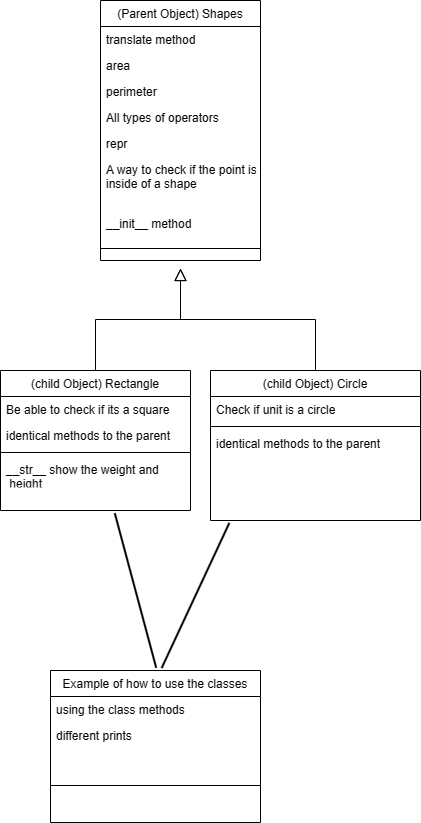

The diagram above was exported from draw.io. Its source (the exported page's mxGraphModel, read from the mxfile embedded in the PNG):
<mxGraphModel dx="744" dy="2312" grid="1" gridSize="10" guides="1" tooltips="1" connect="1" arrows="1" fold="1" page="1" pageScale="1" pageWidth="827" pageHeight="1169" math="0" shadow="0">
  <root>
    <mxCell id="WIyWlLk6GJQsqaUBKTNV-0" />
    <mxCell id="WIyWlLk6GJQsqaUBKTNV-1" parent="WIyWlLk6GJQsqaUBKTNV-0" />
    <mxCell id="zkfFHV4jXpPFQw0GAbJ--6" value="(child Object) Rectangle" style="swimlane;fontStyle=0;align=center;verticalAlign=top;childLayout=stackLayout;horizontal=1;startSize=26;horizontalStack=0;resizeParent=1;resizeLast=0;collapsible=1;marginBottom=0;rounded=0;shadow=0;strokeWidth=1;" parent="WIyWlLk6GJQsqaUBKTNV-1" vertex="1">
      <mxGeometry x="120" y="360" width="190" height="140" as="geometry">
        <mxRectangle x="130" y="380" width="160" height="26" as="alternateBounds" />
      </mxGeometry>
    </mxCell>
    <mxCell id="zkfFHV4jXpPFQw0GAbJ--7" value="Be able to check if its a square" style="text;align=left;verticalAlign=top;spacingLeft=4;spacingRight=4;overflow=hidden;rotatable=0;points=[[0,0.5],[1,0.5]];portConstraint=eastwest;" parent="zkfFHV4jXpPFQw0GAbJ--6" vertex="1">
      <mxGeometry y="26" width="190" height="26" as="geometry" />
    </mxCell>
    <mxCell id="zkfFHV4jXpPFQw0GAbJ--8" value="identical methods to the parent" style="text;align=left;verticalAlign=top;spacingLeft=4;spacingRight=4;overflow=hidden;rotatable=0;points=[[0,0.5],[1,0.5]];portConstraint=eastwest;rounded=0;shadow=0;html=0;" parent="zkfFHV4jXpPFQw0GAbJ--6" vertex="1">
      <mxGeometry y="52" width="190" height="26" as="geometry" />
    </mxCell>
    <mxCell id="zkfFHV4jXpPFQw0GAbJ--9" value="" style="line;html=1;strokeWidth=1;align=left;verticalAlign=middle;spacingTop=-1;spacingLeft=3;spacingRight=3;rotatable=0;labelPosition=right;points=[];portConstraint=eastwest;" parent="zkfFHV4jXpPFQw0GAbJ--6" vertex="1">
      <mxGeometry y="78" width="190" height="8" as="geometry" />
    </mxCell>
    <mxCell id="zkfFHV4jXpPFQw0GAbJ--11" value="__str__ show the weight and&#10; height" style="text;align=left;verticalAlign=top;spacingLeft=4;spacingRight=4;overflow=hidden;rotatable=0;points=[[0,0.5],[1,0.5]];portConstraint=eastwest;" parent="zkfFHV4jXpPFQw0GAbJ--6" vertex="1">
      <mxGeometry y="86" width="190" height="26" as="geometry" />
    </mxCell>
    <mxCell id="zkfFHV4jXpPFQw0GAbJ--12" value="" style="endArrow=block;endSize=10;endFill=0;shadow=0;strokeWidth=1;rounded=0;edgeStyle=elbowEdgeStyle;elbow=vertical;" parent="WIyWlLk6GJQsqaUBKTNV-1" source="zkfFHV4jXpPFQw0GAbJ--6" edge="1">
      <mxGeometry width="160" relative="1" as="geometry">
        <mxPoint x="200" y="203" as="sourcePoint" />
        <mxPoint x="300" y="258" as="targetPoint" />
      </mxGeometry>
    </mxCell>
    <mxCell id="zkfFHV4jXpPFQw0GAbJ--13" value="(child Object) Circle" style="swimlane;fontStyle=0;align=center;verticalAlign=top;childLayout=stackLayout;horizontal=1;startSize=26;horizontalStack=0;resizeParent=1;resizeLast=0;collapsible=1;marginBottom=0;rounded=0;shadow=0;strokeWidth=1;" parent="WIyWlLk6GJQsqaUBKTNV-1" vertex="1">
      <mxGeometry x="330" y="360" width="210" height="150" as="geometry">
        <mxRectangle x="340" y="380" width="170" height="26" as="alternateBounds" />
      </mxGeometry>
    </mxCell>
    <mxCell id="zkfFHV4jXpPFQw0GAbJ--14" value="Check if unit is a circle" style="text;align=left;verticalAlign=top;spacingLeft=4;spacingRight=4;overflow=hidden;rotatable=0;points=[[0,0.5],[1,0.5]];portConstraint=eastwest;" parent="zkfFHV4jXpPFQw0GAbJ--13" vertex="1">
      <mxGeometry y="26" width="210" height="26" as="geometry" />
    </mxCell>
    <mxCell id="zkfFHV4jXpPFQw0GAbJ--15" value="" style="line;html=1;strokeWidth=1;align=left;verticalAlign=middle;spacingTop=-1;spacingLeft=3;spacingRight=3;rotatable=0;labelPosition=right;points=[];portConstraint=eastwest;" parent="zkfFHV4jXpPFQw0GAbJ--13" vertex="1">
      <mxGeometry y="52" width="210" height="8" as="geometry" />
    </mxCell>
    <mxCell id="Cp0mnV7JDoQpRTKWS2HX-16" value="identical methods to the parent" style="text;align=left;verticalAlign=top;spacingLeft=4;spacingRight=4;overflow=hidden;rotatable=0;points=[[0,0.5],[1,0.5]];portConstraint=eastwest;" vertex="1" parent="zkfFHV4jXpPFQw0GAbJ--13">
      <mxGeometry y="60" width="210" height="26" as="geometry" />
    </mxCell>
    <mxCell id="zkfFHV4jXpPFQw0GAbJ--16" value="" style="endArrow=block;endSize=10;endFill=0;shadow=0;strokeWidth=1;rounded=0;edgeStyle=elbowEdgeStyle;elbow=vertical;" parent="WIyWlLk6GJQsqaUBKTNV-1" source="zkfFHV4jXpPFQw0GAbJ--13" edge="1">
      <mxGeometry width="160" relative="1" as="geometry">
        <mxPoint x="210" y="373" as="sourcePoint" />
        <mxPoint x="300" y="258" as="targetPoint" />
      </mxGeometry>
    </mxCell>
    <mxCell id="Cp0mnV7JDoQpRTKWS2HX-2" value="(Parent Object) Shapes" style="swimlane;fontStyle=0;align=center;verticalAlign=top;childLayout=stackLayout;horizontal=1;startSize=26;horizontalStack=0;resizeParent=1;resizeLast=0;collapsible=1;marginBottom=0;rounded=0;shadow=0;strokeWidth=1;" vertex="1" parent="WIyWlLk6GJQsqaUBKTNV-1">
      <mxGeometry x="220" y="-10" width="160" height="260" as="geometry">
        <mxRectangle x="130" y="380" width="160" height="26" as="alternateBounds" />
      </mxGeometry>
    </mxCell>
    <mxCell id="Cp0mnV7JDoQpRTKWS2HX-3" value="translate method " style="text;align=left;verticalAlign=top;spacingLeft=4;spacingRight=4;overflow=hidden;rotatable=0;points=[[0,0.5],[1,0.5]];portConstraint=eastwest;" vertex="1" parent="Cp0mnV7JDoQpRTKWS2HX-2">
      <mxGeometry y="26" width="160" height="26" as="geometry" />
    </mxCell>
    <mxCell id="Cp0mnV7JDoQpRTKWS2HX-4" value="area" style="text;align=left;verticalAlign=top;spacingLeft=4;spacingRight=4;overflow=hidden;rotatable=0;points=[[0,0.5],[1,0.5]];portConstraint=eastwest;rounded=0;shadow=0;html=0;" vertex="1" parent="Cp0mnV7JDoQpRTKWS2HX-2">
      <mxGeometry y="52" width="160" height="26" as="geometry" />
    </mxCell>
    <mxCell id="Cp0mnV7JDoQpRTKWS2HX-9" value="perimeter" style="text;align=left;verticalAlign=top;spacingLeft=4;spacingRight=4;overflow=hidden;rotatable=0;points=[[0,0.5],[1,0.5]];portConstraint=eastwest;rounded=0;shadow=0;html=0;" vertex="1" parent="Cp0mnV7JDoQpRTKWS2HX-2">
      <mxGeometry y="78" width="160" height="26" as="geometry" />
    </mxCell>
    <mxCell id="Cp0mnV7JDoQpRTKWS2HX-11" value="All types of operators" style="text;align=left;verticalAlign=top;spacingLeft=4;spacingRight=4;overflow=hidden;rotatable=0;points=[[0,0.5],[1,0.5]];portConstraint=eastwest;rounded=0;shadow=0;html=0;" vertex="1" parent="Cp0mnV7JDoQpRTKWS2HX-2">
      <mxGeometry y="104" width="160" height="26" as="geometry" />
    </mxCell>
    <mxCell id="Cp0mnV7JDoQpRTKWS2HX-12" value="repr" style="text;align=left;verticalAlign=top;spacingLeft=4;spacingRight=4;overflow=hidden;rotatable=0;points=[[0,0.5],[1,0.5]];portConstraint=eastwest;rounded=0;shadow=0;html=0;" vertex="1" parent="Cp0mnV7JDoQpRTKWS2HX-2">
      <mxGeometry y="130" width="160" height="26" as="geometry" />
    </mxCell>
    <mxCell id="Cp0mnV7JDoQpRTKWS2HX-13" value="A way to check if the point is&#10;inside of a shape" style="text;align=left;verticalAlign=top;spacingLeft=4;spacingRight=4;overflow=hidden;rotatable=0;points=[[0,0.5],[1,0.5]];portConstraint=eastwest;rounded=0;shadow=0;html=0;" vertex="1" parent="Cp0mnV7JDoQpRTKWS2HX-2">
      <mxGeometry y="156" width="160" height="54" as="geometry" />
    </mxCell>
    <mxCell id="Cp0mnV7JDoQpRTKWS2HX-15" value="__init__ method" style="text;align=left;verticalAlign=top;spacingLeft=4;spacingRight=4;overflow=hidden;rotatable=0;points=[[0,0.5],[1,0.5]];portConstraint=eastwest;rounded=0;shadow=0;html=0;" vertex="1" parent="Cp0mnV7JDoQpRTKWS2HX-2">
      <mxGeometry y="210" width="160" height="26" as="geometry" />
    </mxCell>
    <mxCell id="Cp0mnV7JDoQpRTKWS2HX-5" value="" style="line;html=1;strokeWidth=1;align=left;verticalAlign=middle;spacingTop=-1;spacingLeft=3;spacingRight=3;rotatable=0;labelPosition=right;points=[];portConstraint=eastwest;" vertex="1" parent="Cp0mnV7JDoQpRTKWS2HX-2">
      <mxGeometry y="236" width="160" height="24" as="geometry" />
    </mxCell>
    <mxCell id="Cp0mnV7JDoQpRTKWS2HX-18" value="" style="line;strokeWidth=2;direction=south;html=1;rotation=-15;" vertex="1" parent="WIyWlLk6GJQsqaUBKTNV-1">
      <mxGeometry x="250" y="500" width="10" height="160" as="geometry" />
    </mxCell>
    <mxCell id="Cp0mnV7JDoQpRTKWS2HX-19" value="" style="line;strokeWidth=2;direction=south;html=1;rotation=25;" vertex="1" parent="WIyWlLk6GJQsqaUBKTNV-1">
      <mxGeometry x="310" y="505" width="10" height="160" as="geometry" />
    </mxCell>
    <mxCell id="Cp0mnV7JDoQpRTKWS2HX-20" value="Example of how to use the classes" style="swimlane;fontStyle=0;align=center;verticalAlign=top;childLayout=stackLayout;horizontal=1;startSize=26;horizontalStack=0;resizeParent=1;resizeLast=0;collapsible=1;marginBottom=0;rounded=0;shadow=0;strokeWidth=1;" vertex="1" parent="WIyWlLk6GJQsqaUBKTNV-1">
      <mxGeometry x="170" y="660" width="210" height="152" as="geometry">
        <mxRectangle x="340" y="380" width="170" height="26" as="alternateBounds" />
      </mxGeometry>
    </mxCell>
    <mxCell id="Cp0mnV7JDoQpRTKWS2HX-26" value="using the class methods" style="text;align=left;verticalAlign=top;spacingLeft=4;spacingRight=4;overflow=hidden;rotatable=0;points=[[0,0.5],[1,0.5]];portConstraint=eastwest;" vertex="1" parent="Cp0mnV7JDoQpRTKWS2HX-20">
      <mxGeometry y="26" width="210" height="26" as="geometry" />
    </mxCell>
    <mxCell id="Cp0mnV7JDoQpRTKWS2HX-24" value="different prints " style="text;align=left;verticalAlign=top;spacingLeft=4;spacingRight=4;overflow=hidden;rotatable=0;points=[[0,0.5],[1,0.5]];portConstraint=eastwest;" vertex="1" parent="Cp0mnV7JDoQpRTKWS2HX-20">
      <mxGeometry y="52" width="210" height="26" as="geometry" />
    </mxCell>
    <mxCell id="Cp0mnV7JDoQpRTKWS2HX-22" value="" style="line;html=1;strokeWidth=1;align=left;verticalAlign=middle;spacingTop=-1;spacingLeft=3;spacingRight=3;rotatable=0;labelPosition=right;points=[];portConstraint=eastwest;" vertex="1" parent="Cp0mnV7JDoQpRTKWS2HX-20">
      <mxGeometry y="78" width="210" height="74" as="geometry" />
    </mxCell>
  </root>
</mxGraphModel>